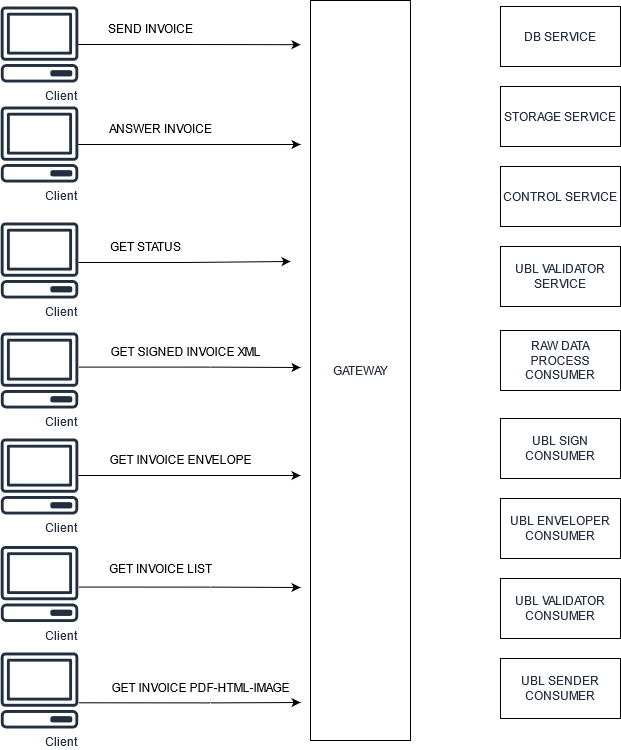

The diagram above was exported from draw.io. Its source (the exported page's mxGraphModel, read from the mxfile embedded in the PNG):
<mxGraphModel dx="1568" dy="1264" grid="1" gridSize="10" guides="1" tooltips="1" connect="1" arrows="1" fold="1" page="1" pageScale="1" pageWidth="850" pageHeight="1100" math="0" shadow="0">
  <root>
    <mxCell id="0" />
    <mxCell id="1" parent="0" />
    <mxCell id="8hb1yQqyQe9PrgqXAmkG-46" style="edgeStyle=orthogonalEdgeStyle;rounded=0;orthogonalLoop=1;jettySize=auto;html=1;" parent="1" source="8hb1yQqyQe9PrgqXAmkG-39" edge="1">
      <mxGeometry relative="1" as="geometry">
        <mxPoint x="1200" y="218" as="targetPoint" />
      </mxGeometry>
    </mxCell>
    <mxCell id="8hb1yQqyQe9PrgqXAmkG-39" value="Client" style="outlineConnect=0;fontColor=#232F3E;gradientColor=none;fillColor=#232F3E;strokeColor=none;dashed=0;verticalLabelPosition=bottom;verticalAlign=top;align=right;html=1;fontSize=12;fontStyle=0;aspect=fixed;pointerEvents=1;shape=mxgraph.aws4.client;" parent="1" vertex="1">
      <mxGeometry x="900" y="180" width="78" height="76" as="geometry" />
    </mxCell>
    <mxCell id="8hb1yQqyQe9PrgqXAmkG-40" value="Client" style="outlineConnect=0;fontColor=#232F3E;gradientColor=none;fillColor=#232F3E;strokeColor=none;dashed=0;verticalLabelPosition=bottom;verticalAlign=top;align=right;html=1;fontSize=12;fontStyle=0;aspect=fixed;pointerEvents=1;shape=mxgraph.aws4.client;" parent="1" vertex="1">
      <mxGeometry x="900" y="296" width="78" height="76" as="geometry" />
    </mxCell>
    <mxCell id="8hb1yQqyQe9PrgqXAmkG-41" value="Client" style="outlineConnect=0;fontColor=#232F3E;gradientColor=none;fillColor=#232F3E;strokeColor=none;dashed=0;verticalLabelPosition=bottom;verticalAlign=top;align=right;html=1;fontSize=12;fontStyle=0;aspect=fixed;pointerEvents=1;shape=mxgraph.aws4.client;" parent="1" vertex="1">
      <mxGeometry x="900" y="406" width="78" height="76" as="geometry" />
    </mxCell>
    <mxCell id="8hb1yQqyQe9PrgqXAmkG-42" value="Client" style="outlineConnect=0;fontColor=#232F3E;gradientColor=none;fillColor=#232F3E;strokeColor=none;dashed=0;verticalLabelPosition=bottom;verticalAlign=top;align=right;html=1;fontSize=12;fontStyle=0;aspect=fixed;pointerEvents=1;shape=mxgraph.aws4.client;" parent="1" vertex="1">
      <mxGeometry x="900" y="512" width="78" height="76" as="geometry" />
    </mxCell>
    <mxCell id="8hb1yQqyQe9PrgqXAmkG-43" value="Client" style="outlineConnect=0;fontColor=#232F3E;gradientColor=none;fillColor=#232F3E;strokeColor=none;dashed=0;verticalLabelPosition=bottom;verticalAlign=top;align=right;html=1;fontSize=12;fontStyle=0;aspect=fixed;pointerEvents=1;shape=mxgraph.aws4.client;" parent="1" vertex="1">
      <mxGeometry x="900" y="619.5" width="78" height="76" as="geometry" />
    </mxCell>
    <mxCell id="8hb1yQqyQe9PrgqXAmkG-44" value="Client" style="outlineConnect=0;fontColor=#232F3E;gradientColor=none;fillColor=#232F3E;strokeColor=none;dashed=0;verticalLabelPosition=bottom;verticalAlign=top;align=right;html=1;fontSize=12;fontStyle=0;aspect=fixed;pointerEvents=1;shape=mxgraph.aws4.client;" parent="1" vertex="1">
      <mxGeometry x="900" y="726" width="78" height="76" as="geometry" />
    </mxCell>
    <mxCell id="8hb1yQqyQe9PrgqXAmkG-45" value="GATEWAY" style="whiteSpace=wrap;html=1;dashed=0;fontColor=#232F3E;fontStyle=0;verticalAlign=middle;" parent="1" vertex="1">
      <mxGeometry x="1210" y="74" width="100" height="740" as="geometry" />
    </mxCell>
    <mxCell id="8hb1yQqyQe9PrgqXAmkG-47" value="ANSWER INVOICE " style="text;html=1;align=center;verticalAlign=middle;resizable=0;points=[];autosize=1;strokeColor=none;" parent="1" vertex="1">
      <mxGeometry x="1000.19" y="192" width="120" height="20" as="geometry" />
    </mxCell>
    <mxCell id="8hb1yQqyQe9PrgqXAmkG-48" style="edgeStyle=orthogonalEdgeStyle;rounded=0;orthogonalLoop=1;jettySize=auto;html=1;startSize=8;" parent="1" edge="1">
      <mxGeometry relative="1" as="geometry">
        <mxPoint x="978.0024271742973" y="336.0000000000002" as="sourcePoint" />
        <mxPoint x="1190" y="335" as="targetPoint" />
        <Array as="points">
          <mxPoint x="1084" y="336" />
          <mxPoint x="1190" y="335" />
        </Array>
      </mxGeometry>
    </mxCell>
    <mxCell id="8hb1yQqyQe9PrgqXAmkG-49" value="GET STATUS" style="text;html=1;align=center;verticalAlign=middle;resizable=0;points=[];autosize=1;strokeColor=none;" parent="1" vertex="1">
      <mxGeometry x="1000" y="310" width="90" height="20" as="geometry" />
    </mxCell>
    <mxCell id="8hb1yQqyQe9PrgqXAmkG-50" style="edgeStyle=orthogonalEdgeStyle;rounded=0;orthogonalLoop=1;jettySize=auto;html=1;startSize=8;" parent="1" edge="1">
      <mxGeometry relative="1" as="geometry">
        <mxPoint x="978.0024271742973" y="440.5700000000002" as="sourcePoint" />
        <mxPoint x="1200" y="441" as="targetPoint" />
        <Array as="points">
          <mxPoint x="1110" y="440.57" />
          <mxPoint x="1110" y="440.57" />
        </Array>
      </mxGeometry>
    </mxCell>
    <mxCell id="8hb1yQqyQe9PrgqXAmkG-51" value="GET SIGNED INVOICE XML" style="text;html=1;align=center;verticalAlign=middle;resizable=0;points=[];autosize=1;strokeColor=none;" parent="1" vertex="1">
      <mxGeometry x="1000.19" y="414.57" width="170" height="20" as="geometry" />
    </mxCell>
    <mxCell id="8hb1yQqyQe9PrgqXAmkG-52" style="edgeStyle=orthogonalEdgeStyle;rounded=0;orthogonalLoop=1;jettySize=auto;html=1;startSize=8;" parent="1" edge="1">
      <mxGeometry relative="1" as="geometry">
        <mxPoint x="978.0024271742973" y="549.0000000000002" as="sourcePoint" />
        <mxPoint x="1200" y="549" as="targetPoint" />
        <Array as="points">
          <mxPoint x="1110" y="549" />
          <mxPoint x="1110" y="549" />
        </Array>
      </mxGeometry>
    </mxCell>
    <mxCell id="8hb1yQqyQe9PrgqXAmkG-53" value="GET INVOICE ENVELOPE" style="text;html=1;align=center;verticalAlign=middle;resizable=0;points=[];autosize=1;strokeColor=none;" parent="1" vertex="1">
      <mxGeometry x="1000" y="523" width="160" height="20" as="geometry" />
    </mxCell>
    <mxCell id="8hb1yQqyQe9PrgqXAmkG-54" style="edgeStyle=orthogonalEdgeStyle;rounded=0;orthogonalLoop=1;jettySize=auto;html=1;startSize=8;" parent="1" edge="1">
      <mxGeometry relative="1" as="geometry">
        <mxPoint x="978.0024271742973" y="660.5700000000002" as="sourcePoint" />
        <mxPoint x="1200" y="661" as="targetPoint" />
        <Array as="points">
          <mxPoint x="1110" y="660.5699999999999" />
          <mxPoint x="1110" y="660.5699999999999" />
        </Array>
      </mxGeometry>
    </mxCell>
    <mxCell id="8hb1yQqyQe9PrgqXAmkG-55" value="GET  INVOICE LIST" style="text;html=1;align=center;verticalAlign=middle;resizable=0;points=[];autosize=1;strokeColor=none;" parent="1" vertex="1">
      <mxGeometry x="1000.19" y="631.9999999999999" width="120" height="20" as="geometry" />
    </mxCell>
    <mxCell id="8hb1yQqyQe9PrgqXAmkG-56" style="edgeStyle=orthogonalEdgeStyle;rounded=0;orthogonalLoop=1;jettySize=auto;html=1;startSize=8;" parent="1" edge="1">
      <mxGeometry relative="1" as="geometry">
        <mxPoint x="978.0024271742973" y="776.2900000000002" as="sourcePoint" />
        <mxPoint x="1200" y="776" as="targetPoint" />
        <Array as="points">
          <mxPoint x="1110" y="776.29" />
          <mxPoint x="1110" y="776.29" />
        </Array>
      </mxGeometry>
    </mxCell>
    <mxCell id="8hb1yQqyQe9PrgqXAmkG-57" value="GET INVOICE PDF-HTML-IMAGE" style="text;html=1;align=center;verticalAlign=middle;resizable=0;points=[];autosize=1;strokeColor=none;" parent="1" vertex="1">
      <mxGeometry x="1000.19" y="750.5" width="200" height="20" as="geometry" />
    </mxCell>
    <mxCell id="pkaVOKDO3oyze-HP3R50-1" value="DB SERVICE" style="whiteSpace=wrap;html=1;fontColor=#232F3E;fontStyle=0;verticalAlign=middle;" vertex="1" parent="1">
      <mxGeometry x="1400" y="80" width="120" height="60" as="geometry" />
    </mxCell>
    <mxCell id="pkaVOKDO3oyze-HP3R50-2" value="STORAGE SERVICE" style="whiteSpace=wrap;html=1;fontColor=#232F3E;fontStyle=0;verticalAlign=middle;" vertex="1" parent="1">
      <mxGeometry x="1400" y="160" width="120" height="60" as="geometry" />
    </mxCell>
    <mxCell id="pkaVOKDO3oyze-HP3R50-3" value="CONTROL SERVICE" style="whiteSpace=wrap;html=1;dashed=0;fontColor=#232F3E;fontStyle=0;verticalAlign=middle;" vertex="1" parent="1">
      <mxGeometry x="1400" y="240" width="120" height="60" as="geometry" />
    </mxCell>
    <mxCell id="pkaVOKDO3oyze-HP3R50-5" value="UBL VALIDATOR SERVICE" style="whiteSpace=wrap;html=1;dashed=0;fontColor=#232F3E;fontStyle=0;verticalAlign=middle;" vertex="1" parent="1">
      <mxGeometry x="1400" y="320" width="120" height="60" as="geometry" />
    </mxCell>
    <mxCell id="pkaVOKDO3oyze-HP3R50-6" value="RAW DATA PROCESS CONSUMER" style="whiteSpace=wrap;html=1;dashed=0;fontColor=#232F3E;fontStyle=0;verticalAlign=middle;" vertex="1" parent="1">
      <mxGeometry x="1400" y="404" width="120" height="60" as="geometry" />
    </mxCell>
    <mxCell id="pkaVOKDO3oyze-HP3R50-7" value="UBL SIGN CONSUMER" style="whiteSpace=wrap;html=1;dashed=0;fontColor=#232F3E;fontStyle=0;verticalAlign=middle;" vertex="1" parent="1">
      <mxGeometry x="1400" y="492.00000000000006" width="120" height="60" as="geometry" />
    </mxCell>
    <mxCell id="pkaVOKDO3oyze-HP3R50-10" value="UBL ENVELOPER CONSUMER" style="whiteSpace=wrap;html=1;dashed=0;fontColor=#232F3E;fontStyle=0;verticalAlign=middle;" vertex="1" parent="1">
      <mxGeometry x="1400" y="572.0000000000001" width="120" height="60" as="geometry" />
    </mxCell>
    <mxCell id="pkaVOKDO3oyze-HP3R50-11" value="UBL SENDER CONSUMER" style="whiteSpace=wrap;html=1;dashed=0;fontColor=#232F3E;fontStyle=0;verticalAlign=middle;" vertex="1" parent="1">
      <mxGeometry x="1400" y="732" width="120" height="60" as="geometry" />
    </mxCell>
    <mxCell id="pkaVOKDO3oyze-HP3R50-12" value="UBL VALIDATOR CONSUMER" style="whiteSpace=wrap;html=1;dashed=0;fontColor=#232F3E;fontStyle=0;verticalAlign=middle;" vertex="1" parent="1">
      <mxGeometry x="1400" y="652" width="120" height="60" as="geometry" />
    </mxCell>
    <mxCell id="pkaVOKDO3oyze-HP3R50-13" style="edgeStyle=orthogonalEdgeStyle;rounded=0;orthogonalLoop=1;jettySize=auto;html=1;entryX=-0.1;entryY=0.13;entryDx=0;entryDy=0;entryPerimeter=0;" edge="1" source="pkaVOKDO3oyze-HP3R50-14" parent="1">
      <mxGeometry relative="1" as="geometry">
        <mxPoint x="1200" y="118.20000000000005" as="targetPoint" />
      </mxGeometry>
    </mxCell>
    <mxCell id="pkaVOKDO3oyze-HP3R50-14" value="Client" style="outlineConnect=0;fontColor=#232F3E;gradientColor=none;fillColor=#232F3E;strokeColor=none;dashed=0;verticalLabelPosition=bottom;verticalAlign=top;align=right;html=1;fontSize=12;fontStyle=0;aspect=fixed;pointerEvents=1;shape=mxgraph.aws4.client;" vertex="1" parent="1">
      <mxGeometry x="900" y="80" width="78" height="76" as="geometry" />
    </mxCell>
    <mxCell id="pkaVOKDO3oyze-HP3R50-15" value="SEND INVOICE " style="text;html=1;align=center;verticalAlign=middle;resizable=0;points=[];autosize=1;strokeColor=none;" vertex="1" parent="1">
      <mxGeometry x="1000.19" y="92" width="100" height="20" as="geometry" />
    </mxCell>
  </root>
</mxGraphModel>